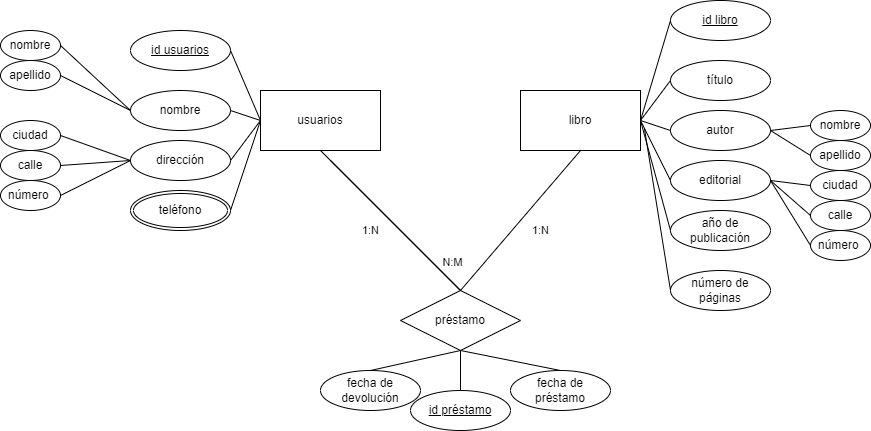

The diagram above was exported from draw.io. Its source (the exported page's mxGraphModel, read from the mxfile embedded in the PNG):
<mxGraphModel dx="1230" dy="549" grid="1" gridSize="10" guides="0" tooltips="1" connect="1" arrows="1" fold="1" page="1" pageScale="1" pageWidth="850" pageHeight="1100" math="0" shadow="0">
  <root>
    <mxCell id="0" />
    <mxCell id="1" parent="0" />
    <mxCell id="gfqMl5hqmyUeJfEeKbbT-57" value="usuarios" style="rounded=0;whiteSpace=wrap;html=1;" parent="1" vertex="1">
      <mxGeometry x="190" y="890" width="120" height="60" as="geometry" />
    </mxCell>
    <mxCell id="gfqMl5hqmyUeJfEeKbbT-63" value="libro" style="whiteSpace=wrap;html=1;align=center;" parent="1" vertex="1">
      <mxGeometry x="450" y="890" width="120" height="60" as="geometry" />
    </mxCell>
    <mxCell id="gfqMl5hqmyUeJfEeKbbT-64" value="título" style="ellipse;whiteSpace=wrap;html=1;align=center;" parent="1" vertex="1">
      <mxGeometry x="600" y="860" width="100" height="40" as="geometry" />
    </mxCell>
    <mxCell id="gfqMl5hqmyUeJfEeKbbT-65" value="autor" style="ellipse;whiteSpace=wrap;html=1;align=center;" parent="1" vertex="1">
      <mxGeometry x="600" y="910" width="100" height="40" as="geometry" />
    </mxCell>
    <mxCell id="gfqMl5hqmyUeJfEeKbbT-66" value="editorial" style="ellipse;whiteSpace=wrap;html=1;align=center;" parent="1" vertex="1">
      <mxGeometry x="600" y="960" width="100" height="40" as="geometry" />
    </mxCell>
    <mxCell id="gfqMl5hqmyUeJfEeKbbT-67" value="año de publicación" style="ellipse;whiteSpace=wrap;html=1;align=center;" parent="1" vertex="1">
      <mxGeometry x="600" y="1010" width="100" height="40" as="geometry" />
    </mxCell>
    <mxCell id="gfqMl5hqmyUeJfEeKbbT-68" value="número de páginas" style="ellipse;whiteSpace=wrap;html=1;align=center;" parent="1" vertex="1">
      <mxGeometry x="600" y="1070" width="100" height="40" as="geometry" />
    </mxCell>
    <mxCell id="gfqMl5hqmyUeJfEeKbbT-70" value="nombre" style="ellipse;whiteSpace=wrap;html=1;align=center;" parent="1" vertex="1">
      <mxGeometry x="60" y="890" width="100" height="40" as="geometry" />
    </mxCell>
    <mxCell id="gfqMl5hqmyUeJfEeKbbT-71" value="dirección" style="ellipse;whiteSpace=wrap;html=1;align=center;" parent="1" vertex="1">
      <mxGeometry x="60" y="940" width="100" height="40" as="geometry" />
    </mxCell>
    <mxCell id="gfqMl5hqmyUeJfEeKbbT-73" value="fecha de préstamo" style="ellipse;whiteSpace=wrap;html=1;align=center;" parent="1" vertex="1">
      <mxGeometry x="440" y="1170" width="100" height="40" as="geometry" />
    </mxCell>
    <mxCell id="gfqMl5hqmyUeJfEeKbbT-74" value="fecha de devolución" style="ellipse;whiteSpace=wrap;html=1;align=center;" parent="1" vertex="1">
      <mxGeometry x="250" y="1170" width="100" height="40" as="geometry" />
    </mxCell>
    <mxCell id="gfqMl5hqmyUeJfEeKbbT-78" value="" style="endArrow=none;html=1;rounded=0;entryX=0;entryY=0.5;entryDx=0;entryDy=0;exitX=1;exitY=0.5;exitDx=0;exitDy=0;" parent="1" source="gfqMl5hqmyUeJfEeKbbT-63" target="gfqMl5hqmyUeJfEeKbbT-64" edge="1">
      <mxGeometry relative="1" as="geometry">
        <mxPoint x="580" y="900" as="sourcePoint" />
        <mxPoint x="610" y="840" as="targetPoint" />
      </mxGeometry>
    </mxCell>
    <mxCell id="gfqMl5hqmyUeJfEeKbbT-79" value="" style="endArrow=none;html=1;rounded=0;entryX=0;entryY=0.5;entryDx=0;entryDy=0;exitX=1;exitY=0.5;exitDx=0;exitDy=0;" parent="1" source="gfqMl5hqmyUeJfEeKbbT-63" target="gfqMl5hqmyUeJfEeKbbT-65" edge="1">
      <mxGeometry relative="1" as="geometry">
        <mxPoint x="580" y="930" as="sourcePoint" />
        <mxPoint x="610" y="890" as="targetPoint" />
      </mxGeometry>
    </mxCell>
    <mxCell id="gfqMl5hqmyUeJfEeKbbT-80" value="" style="endArrow=none;html=1;rounded=0;entryX=0;entryY=0.5;entryDx=0;entryDy=0;" parent="1" target="gfqMl5hqmyUeJfEeKbbT-66" edge="1">
      <mxGeometry relative="1" as="geometry">
        <mxPoint x="570" y="920" as="sourcePoint" />
        <mxPoint x="620" y="900" as="targetPoint" />
      </mxGeometry>
    </mxCell>
    <mxCell id="gfqMl5hqmyUeJfEeKbbT-81" value="" style="endArrow=none;html=1;rounded=0;entryX=0;entryY=0.5;entryDx=0;entryDy=0;exitX=1;exitY=0.5;exitDx=0;exitDy=0;" parent="1" source="gfqMl5hqmyUeJfEeKbbT-63" target="gfqMl5hqmyUeJfEeKbbT-67" edge="1">
      <mxGeometry relative="1" as="geometry">
        <mxPoint x="600" y="950" as="sourcePoint" />
        <mxPoint x="630" y="910" as="targetPoint" />
      </mxGeometry>
    </mxCell>
    <mxCell id="gfqMl5hqmyUeJfEeKbbT-82" value="" style="endArrow=none;html=1;rounded=0;entryX=0;entryY=0.5;entryDx=0;entryDy=0;exitX=1.033;exitY=0.637;exitDx=0;exitDy=0;exitPerimeter=0;" parent="1" source="gfqMl5hqmyUeJfEeKbbT-63" target="gfqMl5hqmyUeJfEeKbbT-68" edge="1">
      <mxGeometry relative="1" as="geometry">
        <mxPoint x="610" y="960" as="sourcePoint" />
        <mxPoint x="640" y="920" as="targetPoint" />
      </mxGeometry>
    </mxCell>
    <mxCell id="gfqMl5hqmyUeJfEeKbbT-84" value="" style="endArrow=none;html=1;rounded=0;entryX=0.5;entryY=0;entryDx=0;entryDy=0;exitX=0.5;exitY=1;exitDx=0;exitDy=0;" parent="1" target="gfqMl5hqmyUeJfEeKbbT-73" edge="1">
      <mxGeometry relative="1" as="geometry">
        <mxPoint x="390" y="1150" as="sourcePoint" />
        <mxPoint x="660" y="940" as="targetPoint" />
      </mxGeometry>
    </mxCell>
    <mxCell id="gfqMl5hqmyUeJfEeKbbT-85" value="" style="endArrow=none;html=1;rounded=0;entryX=0.5;entryY=0;entryDx=0;entryDy=0;exitX=0.5;exitY=1;exitDx=0;exitDy=0;" parent="1" target="gfqMl5hqmyUeJfEeKbbT-74" edge="1">
      <mxGeometry relative="1" as="geometry">
        <mxPoint x="390" y="1150" as="sourcePoint" />
        <mxPoint x="670" y="950" as="targetPoint" />
      </mxGeometry>
    </mxCell>
    <mxCell id="gfqMl5hqmyUeJfEeKbbT-87" value="" style="endArrow=none;html=1;rounded=0;entryX=1;entryY=0.5;entryDx=0;entryDy=0;exitX=0;exitY=0.5;exitDx=0;exitDy=0;" parent="1" source="gfqMl5hqmyUeJfEeKbbT-57" target="gfqMl5hqmyUeJfEeKbbT-91" edge="1">
      <mxGeometry relative="1" as="geometry">
        <mxPoint x="660" y="1010" as="sourcePoint" />
        <mxPoint x="160" y="1010" as="targetPoint" />
      </mxGeometry>
    </mxCell>
    <mxCell id="gfqMl5hqmyUeJfEeKbbT-88" value="" style="endArrow=none;html=1;rounded=0;entryX=0;entryY=0.5;entryDx=0;entryDy=0;exitX=1;exitY=0.5;exitDx=0;exitDy=0;" parent="1" source="gfqMl5hqmyUeJfEeKbbT-71" target="gfqMl5hqmyUeJfEeKbbT-57" edge="1">
      <mxGeometry relative="1" as="geometry">
        <mxPoint x="670" y="1020" as="sourcePoint" />
        <mxPoint x="700" y="980" as="targetPoint" />
      </mxGeometry>
    </mxCell>
    <mxCell id="gfqMl5hqmyUeJfEeKbbT-89" value="" style="endArrow=none;html=1;rounded=0;entryX=0;entryY=0.5;entryDx=0;entryDy=0;exitX=1;exitY=0.5;exitDx=0;exitDy=0;" parent="1" source="gfqMl5hqmyUeJfEeKbbT-70" target="gfqMl5hqmyUeJfEeKbbT-57" edge="1">
      <mxGeometry relative="1" as="geometry">
        <mxPoint x="680" y="1030" as="sourcePoint" />
        <mxPoint x="710" y="990" as="targetPoint" />
      </mxGeometry>
    </mxCell>
    <mxCell id="gfqMl5hqmyUeJfEeKbbT-91" value="teléfono" style="ellipse;shape=doubleEllipse;margin=3;whiteSpace=wrap;html=1;align=center;" parent="1" vertex="1">
      <mxGeometry x="60" y="990" width="100" height="40" as="geometry" />
    </mxCell>
    <mxCell id="gfqMl5hqmyUeJfEeKbbT-92" value="préstamo" style="shape=rhombus;perimeter=rhombusPerimeter;whiteSpace=wrap;html=1;align=center;strokeColor=default;" parent="1" vertex="1">
      <mxGeometry x="330" y="1090" width="120" height="60" as="geometry" />
    </mxCell>
    <mxCell id="gfqMl5hqmyUeJfEeKbbT-95" value="1:N" style="endArrow=none;html=1;rounded=0;exitX=0.5;exitY=1;exitDx=0;exitDy=0;entryX=0.5;entryY=0;entryDx=0;entryDy=0;" parent="1" source="gfqMl5hqmyUeJfEeKbbT-57" target="gfqMl5hqmyUeJfEeKbbT-92" edge="1">
      <mxGeometry x="-0.0714" y="-21" relative="1" as="geometry">
        <mxPoint x="285" y="960" as="sourcePoint" />
        <mxPoint x="425" y="1100" as="targetPoint" />
        <mxPoint as="offset" />
      </mxGeometry>
    </mxCell>
    <mxCell id="gfqMl5hqmyUeJfEeKbbT-96" value="1:N" style="endArrow=none;html=1;rounded=0;exitX=0.5;exitY=1;exitDx=0;exitDy=0;entryX=0.5;entryY=0;entryDx=0;entryDy=0;" parent="1" source="gfqMl5hqmyUeJfEeKbbT-63" target="gfqMl5hqmyUeJfEeKbbT-92" edge="1">
      <mxGeometry x="-0.0588" y="22" relative="1" as="geometry">
        <mxPoint x="295" y="970" as="sourcePoint" />
        <mxPoint x="435" y="1110" as="targetPoint" />
        <mxPoint as="offset" />
      </mxGeometry>
    </mxCell>
    <mxCell id="MJDjU8XuQ9MCTGMlyHPq-1" value="N:M" style="endArrow=none;html=1;rounded=0;exitX=0.5;exitY=1;exitDx=0;exitDy=0;entryX=0.5;entryY=0;entryDx=0;entryDy=0;" edge="1" parent="1" target="gfqMl5hqmyUeJfEeKbbT-92">
      <mxGeometry x="0.7143" y="14" relative="1" as="geometry">
        <mxPoint x="260" y="960" as="sourcePoint" />
        <mxPoint x="400" y="1100" as="targetPoint" />
        <mxPoint as="offset" />
      </mxGeometry>
    </mxCell>
    <mxCell id="MJDjU8XuQ9MCTGMlyHPq-3" value="ciudad" style="ellipse;whiteSpace=wrap;html=1;align=center;" vertex="1" parent="1">
      <mxGeometry x="-70" y="920" width="60" height="30" as="geometry" />
    </mxCell>
    <mxCell id="MJDjU8XuQ9MCTGMlyHPq-4" value="calle" style="ellipse;whiteSpace=wrap;html=1;align=center;" vertex="1" parent="1">
      <mxGeometry x="-70" y="950" width="60" height="30" as="geometry" />
    </mxCell>
    <mxCell id="MJDjU8XuQ9MCTGMlyHPq-5" value="número&amp;nbsp;" style="ellipse;whiteSpace=wrap;html=1;align=center;" vertex="1" parent="1">
      <mxGeometry x="-70" y="980" width="60" height="30" as="geometry" />
    </mxCell>
    <mxCell id="MJDjU8XuQ9MCTGMlyHPq-6" value="" style="endArrow=none;html=1;rounded=0;exitX=1;exitY=0.5;exitDx=0;exitDy=0;entryX=0;entryY=0.5;entryDx=0;entryDy=0;" edge="1" parent="1" source="MJDjU8XuQ9MCTGMlyHPq-3" target="gfqMl5hqmyUeJfEeKbbT-71">
      <mxGeometry relative="1" as="geometry">
        <mxPoint x="-10" y="930" as="sourcePoint" />
        <mxPoint x="150" y="930" as="targetPoint" />
      </mxGeometry>
    </mxCell>
    <mxCell id="MJDjU8XuQ9MCTGMlyHPq-7" value="" style="endArrow=none;html=1;rounded=0;exitX=1;exitY=0.5;exitDx=0;exitDy=0;entryX=0;entryY=0.5;entryDx=0;entryDy=0;" edge="1" parent="1" source="MJDjU8XuQ9MCTGMlyHPq-4" target="gfqMl5hqmyUeJfEeKbbT-71">
      <mxGeometry relative="1" as="geometry">
        <mxPoint y="945" as="sourcePoint" />
        <mxPoint x="70" y="970" as="targetPoint" />
      </mxGeometry>
    </mxCell>
    <mxCell id="MJDjU8XuQ9MCTGMlyHPq-8" value="" style="endArrow=none;html=1;rounded=0;exitX=1;exitY=0.5;exitDx=0;exitDy=0;entryX=0;entryY=0.5;entryDx=0;entryDy=0;" edge="1" parent="1" source="MJDjU8XuQ9MCTGMlyHPq-5" target="gfqMl5hqmyUeJfEeKbbT-71">
      <mxGeometry relative="1" as="geometry">
        <mxPoint x="10" y="955" as="sourcePoint" />
        <mxPoint x="80" y="980" as="targetPoint" />
      </mxGeometry>
    </mxCell>
    <mxCell id="MJDjU8XuQ9MCTGMlyHPq-10" value="nombre" style="ellipse;whiteSpace=wrap;html=1;align=center;" vertex="1" parent="1">
      <mxGeometry x="-70" y="830" width="60" height="30" as="geometry" />
    </mxCell>
    <mxCell id="MJDjU8XuQ9MCTGMlyHPq-11" value="apellido" style="ellipse;whiteSpace=wrap;html=1;align=center;" vertex="1" parent="1">
      <mxGeometry x="-70" y="860" width="60" height="30" as="geometry" />
    </mxCell>
    <mxCell id="MJDjU8XuQ9MCTGMlyHPq-12" value="" style="endArrow=none;html=1;rounded=0;exitX=1;exitY=0.5;exitDx=0;exitDy=0;entryX=0;entryY=0.5;entryDx=0;entryDy=0;" edge="1" parent="1" source="MJDjU8XuQ9MCTGMlyHPq-10" target="gfqMl5hqmyUeJfEeKbbT-70">
      <mxGeometry relative="1" as="geometry">
        <mxPoint y="945" as="sourcePoint" />
        <mxPoint x="70" y="970" as="targetPoint" />
      </mxGeometry>
    </mxCell>
    <mxCell id="MJDjU8XuQ9MCTGMlyHPq-13" value="" style="endArrow=none;html=1;rounded=0;exitX=1;exitY=0.5;exitDx=0;exitDy=0;entryX=0;entryY=0.5;entryDx=0;entryDy=0;" edge="1" parent="1" source="MJDjU8XuQ9MCTGMlyHPq-11" target="gfqMl5hqmyUeJfEeKbbT-70">
      <mxGeometry relative="1" as="geometry">
        <mxPoint x="10" y="955" as="sourcePoint" />
        <mxPoint x="80" y="980" as="targetPoint" />
      </mxGeometry>
    </mxCell>
    <mxCell id="MJDjU8XuQ9MCTGMlyHPq-14" value="nombre" style="ellipse;whiteSpace=wrap;html=1;align=center;" vertex="1" parent="1">
      <mxGeometry x="740" y="910" width="60" height="30" as="geometry" />
    </mxCell>
    <mxCell id="MJDjU8XuQ9MCTGMlyHPq-15" value="apellido" style="ellipse;whiteSpace=wrap;html=1;align=center;" vertex="1" parent="1">
      <mxGeometry x="740" y="940" width="60" height="30" as="geometry" />
    </mxCell>
    <mxCell id="MJDjU8XuQ9MCTGMlyHPq-16" value="" style="endArrow=none;html=1;rounded=0;exitX=0;exitY=0.5;exitDx=0;exitDy=0;entryX=1;entryY=0.5;entryDx=0;entryDy=0;" edge="1" parent="1" source="MJDjU8XuQ9MCTGMlyHPq-14" target="gfqMl5hqmyUeJfEeKbbT-65">
      <mxGeometry relative="1" as="geometry">
        <mxPoint y="855" as="sourcePoint" />
        <mxPoint x="70" y="920" as="targetPoint" />
      </mxGeometry>
    </mxCell>
    <mxCell id="MJDjU8XuQ9MCTGMlyHPq-17" value="" style="endArrow=none;html=1;rounded=0;exitX=0;exitY=0.5;exitDx=0;exitDy=0;entryX=1;entryY=0.5;entryDx=0;entryDy=0;" edge="1" parent="1" source="MJDjU8XuQ9MCTGMlyHPq-15" target="gfqMl5hqmyUeJfEeKbbT-65">
      <mxGeometry relative="1" as="geometry">
        <mxPoint x="750" y="935" as="sourcePoint" />
        <mxPoint x="710" y="940" as="targetPoint" />
      </mxGeometry>
    </mxCell>
    <mxCell id="MJDjU8XuQ9MCTGMlyHPq-24" value="ciudad" style="ellipse;whiteSpace=wrap;html=1;align=center;" vertex="1" parent="1">
      <mxGeometry x="740" y="970" width="60" height="30" as="geometry" />
    </mxCell>
    <mxCell id="MJDjU8XuQ9MCTGMlyHPq-25" value="calle" style="ellipse;whiteSpace=wrap;html=1;align=center;" vertex="1" parent="1">
      <mxGeometry x="740" y="1000" width="60" height="30" as="geometry" />
    </mxCell>
    <mxCell id="MJDjU8XuQ9MCTGMlyHPq-26" value="número&amp;nbsp;" style="ellipse;whiteSpace=wrap;html=1;align=center;" vertex="1" parent="1">
      <mxGeometry x="740" y="1030" width="60" height="30" as="geometry" />
    </mxCell>
    <mxCell id="MJDjU8XuQ9MCTGMlyHPq-27" value="" style="endArrow=none;html=1;rounded=0;exitX=0;exitY=0.5;exitDx=0;exitDy=0;" edge="1" parent="1" source="MJDjU8XuQ9MCTGMlyHPq-24">
      <mxGeometry relative="1" as="geometry">
        <mxPoint x="740" y="985" as="sourcePoint" />
        <mxPoint x="700" y="980" as="targetPoint" />
      </mxGeometry>
    </mxCell>
    <mxCell id="MJDjU8XuQ9MCTGMlyHPq-28" value="" style="endArrow=none;html=1;rounded=0;exitX=0;exitY=0.5;exitDx=0;exitDy=0;" edge="1" parent="1" source="MJDjU8XuQ9MCTGMlyHPq-25">
      <mxGeometry relative="1" as="geometry">
        <mxPoint x="810" y="995" as="sourcePoint" />
        <mxPoint x="700" y="980" as="targetPoint" />
      </mxGeometry>
    </mxCell>
    <mxCell id="MJDjU8XuQ9MCTGMlyHPq-29" value="" style="endArrow=none;html=1;rounded=0;exitX=0;exitY=0.5;exitDx=0;exitDy=0;entryX=1;entryY=0.5;entryDx=0;entryDy=0;" edge="1" parent="1" source="MJDjU8XuQ9MCTGMlyHPq-26" target="gfqMl5hqmyUeJfEeKbbT-66">
      <mxGeometry relative="1" as="geometry">
        <mxPoint x="820" y="1005" as="sourcePoint" />
        <mxPoint x="870" y="1010" as="targetPoint" />
      </mxGeometry>
    </mxCell>
    <mxCell id="MJDjU8XuQ9MCTGMlyHPq-36" value="id usuarios" style="ellipse;whiteSpace=wrap;html=1;align=center;fontStyle=4;" vertex="1" parent="1">
      <mxGeometry x="60" y="830" width="100" height="40" as="geometry" />
    </mxCell>
    <mxCell id="MJDjU8XuQ9MCTGMlyHPq-37" value="id libro" style="ellipse;whiteSpace=wrap;html=1;align=center;fontStyle=4;" vertex="1" parent="1">
      <mxGeometry x="600" y="800" width="100" height="40" as="geometry" />
    </mxCell>
    <mxCell id="MJDjU8XuQ9MCTGMlyHPq-38" value="id préstamo" style="ellipse;whiteSpace=wrap;html=1;align=center;fontStyle=4;" vertex="1" parent="1">
      <mxGeometry x="340" y="1190" width="100" height="40" as="geometry" />
    </mxCell>
    <mxCell id="MJDjU8XuQ9MCTGMlyHPq-39" value="" style="endArrow=none;html=1;rounded=0;exitX=1;exitY=0.5;exitDx=0;exitDy=0;entryX=0;entryY=0.5;entryDx=0;entryDy=0;" edge="1" parent="1" source="MJDjU8XuQ9MCTGMlyHPq-36" target="gfqMl5hqmyUeJfEeKbbT-57">
      <mxGeometry relative="1" as="geometry">
        <mxPoint x="170" y="920" as="sourcePoint" />
        <mxPoint x="190" y="920" as="targetPoint" />
      </mxGeometry>
    </mxCell>
    <mxCell id="MJDjU8XuQ9MCTGMlyHPq-40" value="" style="endArrow=none;html=1;rounded=0;entryX=0;entryY=0.5;entryDx=0;entryDy=0;exitX=1;exitY=0.5;exitDx=0;exitDy=0;" edge="1" parent="1" source="gfqMl5hqmyUeJfEeKbbT-63" target="MJDjU8XuQ9MCTGMlyHPq-37">
      <mxGeometry relative="1" as="geometry">
        <mxPoint x="580" y="930" as="sourcePoint" />
        <mxPoint x="610" y="890" as="targetPoint" />
      </mxGeometry>
    </mxCell>
    <mxCell id="MJDjU8XuQ9MCTGMlyHPq-41" value="" style="endArrow=none;html=1;rounded=0;entryX=0.5;entryY=0;entryDx=0;entryDy=0;exitX=0.5;exitY=1;exitDx=0;exitDy=0;" edge="1" parent="1" source="gfqMl5hqmyUeJfEeKbbT-92" target="MJDjU8XuQ9MCTGMlyHPq-38">
      <mxGeometry relative="1" as="geometry">
        <mxPoint x="400" y="1160" as="sourcePoint" />
        <mxPoint x="500" y="1180" as="targetPoint" />
      </mxGeometry>
    </mxCell>
  </root>
</mxGraphModel>